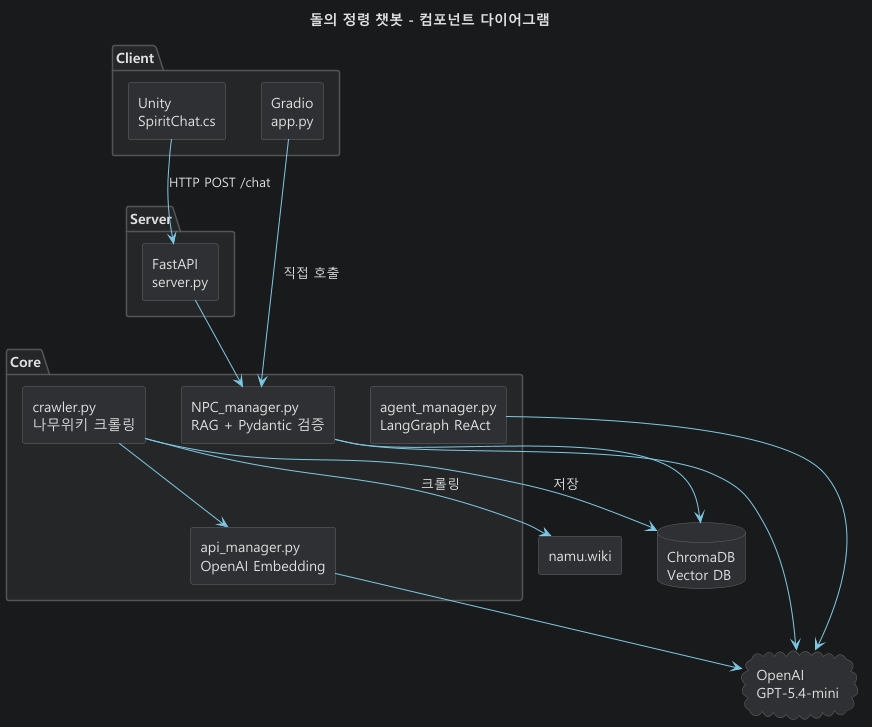

The diagram above was rendered by PlantUML. Its source (embedded in the PNG):
@startuml component

skinparam monochrome false
skinparam componentStyle rectangle
skinparam backgroundColor #191A1C
skinparam defaultFontName "Malgun Gothic"

skinparam defaultFontColor #E0E0E0
skinparam arrowColor #7EC8E3
skinparam arrowFontColor #E0E0E0

skinparam package {
    BackgroundColor #252628
    BorderColor #555555
    FontColor #E0E0E0
}

skinparam component {
    BackgroundColor #2E3033
    BorderColor #666666
    FontColor #E0E0E0
}

skinparam database {
    BackgroundColor #2E3033
    BorderColor #666666
    FontColor #E0E0E0
}

skinparam cloud {
    BackgroundColor #2E3033
    BorderColor #666666
    FontColor #E0E0E0
}

skinparam rectangle {
    BackgroundColor #2E3033
    BorderColor #666666
    FontColor #E0E0E0
}

skinparam title {
    FontColor #E0E0E0
}

title 돌의 정령 챗봇 - 컴포넌트 다이어그램

package "Client" {
    [Unity\nSpiritChat.cs] as Unity
    [Gradio\napp.py] as Gradio
}

package "Server" {
    [FastAPI\nserver.py] as ApiServer
}

package "Core" {
    [NPC_manager.py\nRAG + Pydantic 검증] as NPC
    [agent_manager.py\nLangGraph ReAct] as Agent
    [crawler.py\n나무위키 크롤링] as Crawler
    [api_manager.py\nOpenAI Embedding] as API
}

database "ChromaDB\nVector DB" as DB
cloud "OpenAI\nGPT-5.4-mini" as GPT
[namu.wiki] as Wiki

Unity  -->  ApiServer : HTTP POST /chat
Gradio -->  NPC       : 직접 호출
ApiServer -->  NPC

NPC    -->  DB
NPC    -->  GPT
Agent  -->  GPT
Crawler --> Wiki   : 크롤링
Crawler --> DB     : 저장
Crawler --> API
API    --> GPT

@enduml